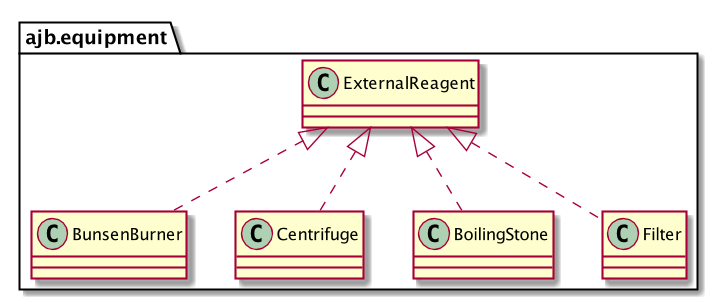

The diagram above was rendered by PlantUML. Its source (embedded in the PNG):
@startuml

namespace ajb.equipment{
    BunsenBurner .up.|> ExternalReagent
    Centrifuge .up.|> ExternalReagent
    BoilingStone .up.|> ExternalReagent
    Filter .up.|> ExternalReagent
}

@enduml